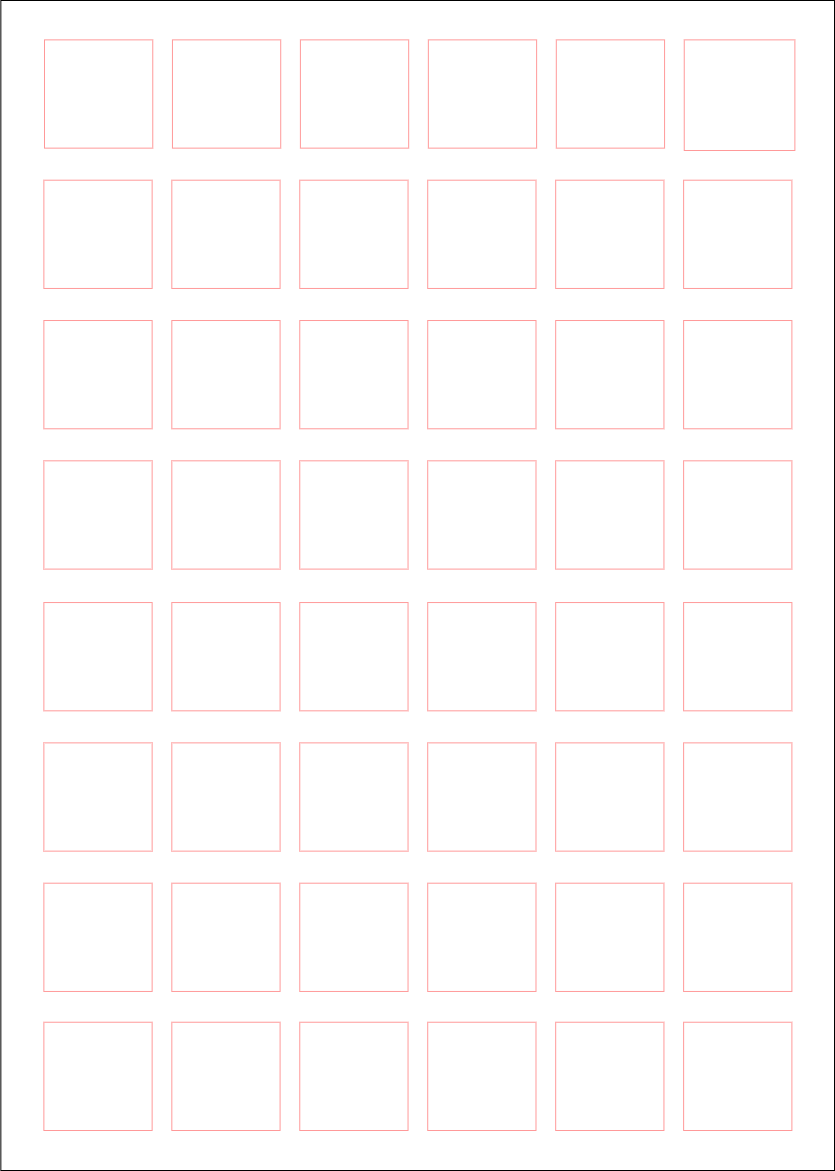

The diagram above was exported from draw.io. Its source (the exported page's mxGraphModel, read from the mxfile embedded in the PNG):
<mxGraphModel dx="2664" dy="1162" grid="1" gridSize="10" guides="1" tooltips="1" connect="1" arrows="1" fold="1" page="1" pageScale="1" pageWidth="827" pageHeight="1169" math="0" shadow="0">
  <root>
    <mxCell id="0" />
    <mxCell id="1" parent="0" />
    <mxCell id="78F7Vw-UAhVdWKOy7iWf-229" value="" style="rounded=0;whiteSpace=wrap;html=1;" vertex="1" parent="1">
      <mxGeometry x="-3.65" width="833.65" height="1170" as="geometry" />
    </mxCell>
    <mxCell id="78F7Vw-UAhVdWKOy7iWf-26" value="" style="rounded=0;whiteSpace=wrap;html=1;fillColor=none;strokeColor=#FF9999;" vertex="1" parent="1">
      <mxGeometry x="40" y="39.37" width="108.2675" height="108.2675" as="geometry" />
    </mxCell>
    <mxCell id="78F7Vw-UAhVdWKOy7iWf-55" value="" style="rounded=0;whiteSpace=wrap;html=1;fillColor=none;strokeColor=#FF9999;" vertex="1" parent="1">
      <mxGeometry x="167.95" y="39.37" width="108.2675" height="108.2675" as="geometry" />
    </mxCell>
    <mxCell id="78F7Vw-UAhVdWKOy7iWf-59" value="" style="rounded=0;whiteSpace=wrap;html=1;fillColor=none;strokeColor=#FF9999;" vertex="1" parent="1">
      <mxGeometry x="295.9" y="39.37" width="108.2675" height="108.2675" as="geometry" />
    </mxCell>
    <mxCell id="78F7Vw-UAhVdWKOy7iWf-61" value="" style="rounded=0;whiteSpace=wrap;html=1;fillColor=none;strokeColor=#FF9999;" vertex="1" parent="1">
      <mxGeometry x="423.84999999999997" y="39.37" width="108.2675" height="108.2675" as="geometry" />
    </mxCell>
    <mxCell id="78F7Vw-UAhVdWKOy7iWf-63" value="" style="rounded=0;whiteSpace=wrap;html=1;fillColor=none;strokeColor=#FF9999;" vertex="1" parent="1">
      <mxGeometry x="551.8" y="39.37" width="108.2675" height="108.2675" as="geometry" />
    </mxCell>
    <mxCell id="78F7Vw-UAhVdWKOy7iWf-65" value="" style="rounded=0;whiteSpace=wrap;html=1;fillColor=none;strokeColor=#FF9999;" vertex="1" parent="1">
      <mxGeometry x="679.75" y="39.37" width="110.63" height="110.63" as="geometry" />
    </mxCell>
    <mxCell id="78F7Vw-UAhVdWKOy7iWf-175" value="" style="rounded=0;whiteSpace=wrap;html=1;fillColor=none;strokeColor=#FF9999;" vertex="1" parent="1">
      <mxGeometry x="39.37" y="179.69" width="108.2675" height="108.2675" as="geometry" />
    </mxCell>
    <mxCell id="78F7Vw-UAhVdWKOy7iWf-176" value="" style="rounded=0;whiteSpace=wrap;html=1;fillColor=none;strokeColor=#FF9999;" vertex="1" parent="1">
      <mxGeometry x="167.32" y="179.69" width="108.2675" height="108.2675" as="geometry" />
    </mxCell>
    <mxCell id="78F7Vw-UAhVdWKOy7iWf-177" value="" style="rounded=0;whiteSpace=wrap;html=1;fillColor=none;strokeColor=#FF9999;" vertex="1" parent="1">
      <mxGeometry x="295.27" y="179.69" width="108.2675" height="108.2675" as="geometry" />
    </mxCell>
    <mxCell id="78F7Vw-UAhVdWKOy7iWf-178" value="" style="rounded=0;whiteSpace=wrap;html=1;fillColor=none;strokeColor=#FF9999;" vertex="1" parent="1">
      <mxGeometry x="423.21999999999997" y="179.69" width="108.2675" height="108.2675" as="geometry" />
    </mxCell>
    <mxCell id="78F7Vw-UAhVdWKOy7iWf-179" value="" style="rounded=0;whiteSpace=wrap;html=1;fillColor=none;strokeColor=#FF9999;" vertex="1" parent="1">
      <mxGeometry x="551.17" y="179.69" width="108.2675" height="108.2675" as="geometry" />
    </mxCell>
    <mxCell id="78F7Vw-UAhVdWKOy7iWf-180" value="" style="rounded=0;whiteSpace=wrap;html=1;fillColor=none;strokeColor=#FF9999;" vertex="1" parent="1">
      <mxGeometry x="679.12" y="179.69" width="108.2675" height="108.2675" as="geometry" />
    </mxCell>
    <mxCell id="78F7Vw-UAhVdWKOy7iWf-188" value="" style="rounded=0;whiteSpace=wrap;html=1;fillColor=none;strokeColor=#FF9999;" vertex="1" parent="1">
      <mxGeometry x="39.37" y="882.69" width="108.2675" height="108.2675" as="geometry" />
    </mxCell>
    <mxCell id="78F7Vw-UAhVdWKOy7iWf-189" value="" style="rounded=0;whiteSpace=wrap;html=1;fillColor=none;strokeColor=#FF9999;" vertex="1" parent="1">
      <mxGeometry x="167.32" y="882.69" width="108.2675" height="108.2675" as="geometry" />
    </mxCell>
    <mxCell id="78F7Vw-UAhVdWKOy7iWf-190" value="" style="rounded=0;whiteSpace=wrap;html=1;fillColor=none;strokeColor=#FF9999;" vertex="1" parent="1">
      <mxGeometry x="295.27" y="882.69" width="108.2675" height="108.2675" as="geometry" />
    </mxCell>
    <mxCell id="78F7Vw-UAhVdWKOy7iWf-191" value="" style="rounded=0;whiteSpace=wrap;html=1;fillColor=none;strokeColor=#FF9999;" vertex="1" parent="1">
      <mxGeometry x="423.21999999999997" y="882.69" width="108.2675" height="108.2675" as="geometry" />
    </mxCell>
    <mxCell id="78F7Vw-UAhVdWKOy7iWf-192" value="" style="rounded=0;whiteSpace=wrap;html=1;fillColor=none;strokeColor=#FF9999;" vertex="1" parent="1">
      <mxGeometry x="551.17" y="882.69" width="108.2675" height="108.2675" as="geometry" />
    </mxCell>
    <mxCell id="78F7Vw-UAhVdWKOy7iWf-193" value="" style="rounded=0;whiteSpace=wrap;html=1;fillColor=none;strokeColor=#FF9999;" vertex="1" parent="1">
      <mxGeometry x="679.12" y="882.69" width="108.2675" height="108.2675" as="geometry" />
    </mxCell>
    <mxCell id="78F7Vw-UAhVdWKOy7iWf-195" value="" style="rounded=0;whiteSpace=wrap;html=1;fillColor=none;strokeColor=#FF9999;" vertex="1" parent="1">
      <mxGeometry x="39.37" y="320.01" width="108.2675" height="108.2675" as="geometry" />
    </mxCell>
    <mxCell id="78F7Vw-UAhVdWKOy7iWf-196" value="" style="rounded=0;whiteSpace=wrap;html=1;fillColor=none;strokeColor=#FF9999;" vertex="1" parent="1">
      <mxGeometry x="167.32" y="320.01" width="108.2675" height="108.2675" as="geometry" />
    </mxCell>
    <mxCell id="78F7Vw-UAhVdWKOy7iWf-197" value="" style="rounded=0;whiteSpace=wrap;html=1;fillColor=none;strokeColor=#FF9999;" vertex="1" parent="1">
      <mxGeometry x="295.27" y="320.01" width="108.2675" height="108.2675" as="geometry" />
    </mxCell>
    <mxCell id="78F7Vw-UAhVdWKOy7iWf-198" value="" style="rounded=0;whiteSpace=wrap;html=1;fillColor=none;strokeColor=#FF9999;" vertex="1" parent="1">
      <mxGeometry x="423.21999999999997" y="320.01" width="108.2675" height="108.2675" as="geometry" />
    </mxCell>
    <mxCell id="78F7Vw-UAhVdWKOy7iWf-199" value="" style="rounded=0;whiteSpace=wrap;html=1;fillColor=none;strokeColor=#FF9999;" vertex="1" parent="1">
      <mxGeometry x="551.17" y="320.01" width="108.2675" height="108.2675" as="geometry" />
    </mxCell>
    <mxCell id="78F7Vw-UAhVdWKOy7iWf-200" value="" style="rounded=0;whiteSpace=wrap;html=1;fillColor=none;strokeColor=#FF9999;" vertex="1" parent="1">
      <mxGeometry x="679.12" y="320.01" width="108.2675" height="108.2675" as="geometry" />
    </mxCell>
    <mxCell id="78F7Vw-UAhVdWKOy7iWf-202" value="" style="rounded=0;whiteSpace=wrap;html=1;fillColor=none;strokeColor=#FF9999;" vertex="1" parent="1">
      <mxGeometry x="39.37" y="742.3699999999999" width="108.2675" height="108.2675" as="geometry" />
    </mxCell>
    <mxCell id="78F7Vw-UAhVdWKOy7iWf-203" value="" style="rounded=0;whiteSpace=wrap;html=1;fillColor=none;strokeColor=#FF9999;" vertex="1" parent="1">
      <mxGeometry x="167.32" y="742.3699999999999" width="108.2675" height="108.2675" as="geometry" />
    </mxCell>
    <mxCell id="78F7Vw-UAhVdWKOy7iWf-204" value="" style="rounded=0;whiteSpace=wrap;html=1;fillColor=none;strokeColor=#FF9999;" vertex="1" parent="1">
      <mxGeometry x="295.27" y="742.3699999999999" width="108.2675" height="108.2675" as="geometry" />
    </mxCell>
    <mxCell id="78F7Vw-UAhVdWKOy7iWf-205" value="" style="rounded=0;whiteSpace=wrap;html=1;fillColor=none;strokeColor=#FF9999;" vertex="1" parent="1">
      <mxGeometry x="423.21999999999997" y="742.3699999999999" width="108.2675" height="108.2675" as="geometry" />
    </mxCell>
    <mxCell id="78F7Vw-UAhVdWKOy7iWf-206" value="" style="rounded=0;whiteSpace=wrap;html=1;fillColor=none;strokeColor=#FF9999;" vertex="1" parent="1">
      <mxGeometry x="551.17" y="742.3699999999999" width="108.2675" height="108.2675" as="geometry" />
    </mxCell>
    <mxCell id="78F7Vw-UAhVdWKOy7iWf-207" value="" style="rounded=0;whiteSpace=wrap;html=1;fillColor=none;strokeColor=#FF9999;" vertex="1" parent="1">
      <mxGeometry x="679.12" y="742.3699999999999" width="108.2675" height="108.2675" as="geometry" />
    </mxCell>
    <mxCell id="78F7Vw-UAhVdWKOy7iWf-209" value="" style="rounded=0;whiteSpace=wrap;html=1;fillColor=none;strokeColor=#FF9999;" vertex="1" parent="1">
      <mxGeometry x="39.37" y="460.33" width="108.2675" height="108.2675" as="geometry" />
    </mxCell>
    <mxCell id="78F7Vw-UAhVdWKOy7iWf-210" value="" style="rounded=0;whiteSpace=wrap;html=1;fillColor=none;strokeColor=#FF9999;" vertex="1" parent="1">
      <mxGeometry x="167.32" y="460.33" width="108.2675" height="108.2675" as="geometry" />
    </mxCell>
    <mxCell id="78F7Vw-UAhVdWKOy7iWf-211" value="" style="rounded=0;whiteSpace=wrap;html=1;fillColor=none;strokeColor=#FF9999;" vertex="1" parent="1">
      <mxGeometry x="295.27" y="460.33" width="108.2675" height="108.2675" as="geometry" />
    </mxCell>
    <mxCell id="78F7Vw-UAhVdWKOy7iWf-212" value="" style="rounded=0;whiteSpace=wrap;html=1;fillColor=none;strokeColor=#FF9999;" vertex="1" parent="1">
      <mxGeometry x="423.21999999999997" y="460.33" width="108.2675" height="108.2675" as="geometry" />
    </mxCell>
    <mxCell id="78F7Vw-UAhVdWKOy7iWf-213" value="" style="rounded=0;whiteSpace=wrap;html=1;fillColor=none;strokeColor=#FF9999;" vertex="1" parent="1">
      <mxGeometry x="551.17" y="460.33" width="108.2675" height="108.2675" as="geometry" />
    </mxCell>
    <mxCell id="78F7Vw-UAhVdWKOy7iWf-214" value="" style="rounded=0;whiteSpace=wrap;html=1;fillColor=none;strokeColor=#FF9999;" vertex="1" parent="1">
      <mxGeometry x="679.12" y="460.33" width="108.2675" height="108.2675" as="geometry" />
    </mxCell>
    <mxCell id="78F7Vw-UAhVdWKOy7iWf-216" value="" style="rounded=0;whiteSpace=wrap;html=1;fillColor=none;strokeColor=#FF9999;" vertex="1" parent="1">
      <mxGeometry x="39.370000000000005" y="602.05" width="108.2675" height="108.2675" as="geometry" />
    </mxCell>
    <mxCell id="78F7Vw-UAhVdWKOy7iWf-217" value="" style="rounded=0;whiteSpace=wrap;html=1;fillColor=none;strokeColor=#FF9999;" vertex="1" parent="1">
      <mxGeometry x="167.32" y="602.05" width="108.2675" height="108.2675" as="geometry" />
    </mxCell>
    <mxCell id="78F7Vw-UAhVdWKOy7iWf-218" value="" style="rounded=0;whiteSpace=wrap;html=1;fillColor=none;strokeColor=#FF9999;" vertex="1" parent="1">
      <mxGeometry x="295.27" y="602.05" width="108.2675" height="108.2675" as="geometry" />
    </mxCell>
    <mxCell id="78F7Vw-UAhVdWKOy7iWf-219" value="" style="rounded=0;whiteSpace=wrap;html=1;fillColor=none;strokeColor=#FF9999;" vertex="1" parent="1">
      <mxGeometry x="423.21999999999997" y="602.05" width="108.2675" height="108.2675" as="geometry" />
    </mxCell>
    <mxCell id="78F7Vw-UAhVdWKOy7iWf-220" value="" style="rounded=0;whiteSpace=wrap;html=1;fillColor=none;strokeColor=#FF9999;" vertex="1" parent="1">
      <mxGeometry x="551.17" y="602.05" width="108.2675" height="108.2675" as="geometry" />
    </mxCell>
    <mxCell id="78F7Vw-UAhVdWKOy7iWf-221" value="" style="rounded=0;whiteSpace=wrap;html=1;fillColor=none;strokeColor=#FF9999;" vertex="1" parent="1">
      <mxGeometry x="679.12" y="602.05" width="108.2675" height="108.2675" as="geometry" />
    </mxCell>
    <mxCell id="78F7Vw-UAhVdWKOy7iWf-223" value="" style="rounded=0;whiteSpace=wrap;html=1;fillColor=none;strokeColor=#FF9999;" vertex="1" parent="1">
      <mxGeometry x="39.37" y="1021.73" width="108.2675" height="108.2675" as="geometry" />
    </mxCell>
    <mxCell id="78F7Vw-UAhVdWKOy7iWf-224" value="" style="rounded=0;whiteSpace=wrap;html=1;fillColor=none;strokeColor=#FF9999;" vertex="1" parent="1">
      <mxGeometry x="167.32" y="1021.73" width="108.2675" height="108.2675" as="geometry" />
    </mxCell>
    <mxCell id="78F7Vw-UAhVdWKOy7iWf-225" value="" style="rounded=0;whiteSpace=wrap;html=1;fillColor=none;strokeColor=#FF9999;" vertex="1" parent="1">
      <mxGeometry x="295.27" y="1021.73" width="108.2675" height="108.2675" as="geometry" />
    </mxCell>
    <mxCell id="78F7Vw-UAhVdWKOy7iWf-226" value="" style="rounded=0;whiteSpace=wrap;html=1;fillColor=none;strokeColor=#FF9999;" vertex="1" parent="1">
      <mxGeometry x="423.21999999999997" y="1021.73" width="108.2675" height="108.2675" as="geometry" />
    </mxCell>
    <mxCell id="78F7Vw-UAhVdWKOy7iWf-227" value="" style="rounded=0;whiteSpace=wrap;html=1;fillColor=none;strokeColor=#FF9999;" vertex="1" parent="1">
      <mxGeometry x="551.17" y="1021.73" width="108.2675" height="108.2675" as="geometry" />
    </mxCell>
    <mxCell id="78F7Vw-UAhVdWKOy7iWf-228" value="" style="rounded=0;whiteSpace=wrap;html=1;fillColor=none;strokeColor=#FF9999;" vertex="1" parent="1">
      <mxGeometry x="679.12" y="1021.73" width="108.2675" height="108.2675" as="geometry" />
    </mxCell>
  </root>
</mxGraphModel>